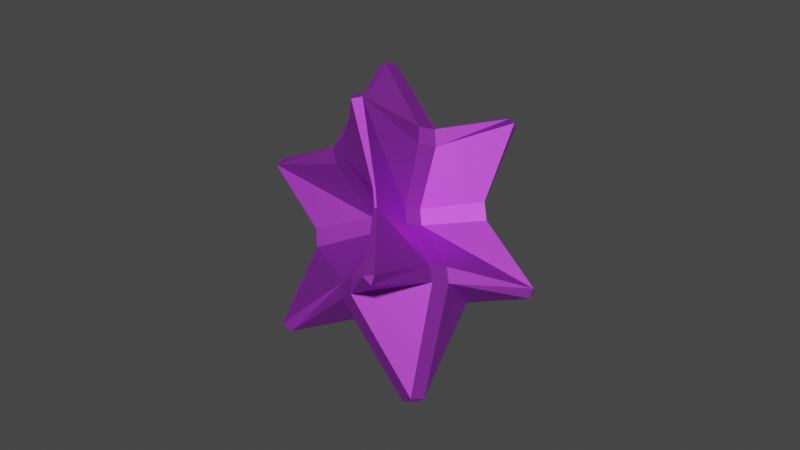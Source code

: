 # Source: 11.blend  (saved by Blender 2.82.7; exported with 4.5.12 LTS)
import bpy
from mathutils import Matrix  # noqa: F401  (used for matrix-valued properties, if any)

bpy.ops.wm.read_factory_settings(use_empty=True)
scene = bpy.context.scene
scene.name = 'Scene'

# ---- collections
col_collection = bpy.data.collections.new('Collection'); scene.collection.children.link(col_collection)

# ---- materials (node trees are filled in below, after node groups)
mat_material = bpy.data.materials.new('Material')
mat_material.alpha_threshold = 0.0
mat_material.use_transparent_shadow = False
mat_material.line_color = (0.0, 0.0, 0.0, 1.0)

# ---- material node trees
mat_material.use_nodes = True; mat_material.node_tree.nodes.clear()
_N = mat_material.node_tree.nodes; _L = mat_material.node_tree.links
n0 = _N.new('ShaderNodeOutputMaterial'); n0.name = 'Material Output'; n0.location = (300, 300)
n1 = _N.new('ShaderNodeBsdfPrincipled'); n1.name = 'Principled BSDF'; n1.location = (10, 300)
n1.distribution = 'GGX'
n1.subsurface_method = 'BURLEY'
n1.inputs[0].default_value = (0.6872, 0.09084, 1.0, 1.0)
n1.inputs[1].default_value = 1.0
n1.inputs[2].default_value = 0.5917
n1.inputs[3].default_value = 1.45
n1.inputs[13].default_value = 0.5417
n1.inputs[20].default_value = 0.0
n1.inputs[27].default_value = (0.0, 0.0, 0.0, 1.0)
n1.inputs[28].default_value = 1.0
_L.new(n1.outputs[0], n0.inputs[0])
n0.is_active_output = True

# ---- world
world_world = bpy.data.worlds.new('World'); scene.world = world_world
world_world.use_nodes = True; world_world.node_tree.nodes.clear()
_N = world_world.node_tree.nodes; _L = world_world.node_tree.links
n0 = _N.new('ShaderNodeOutputWorld'); n0.name = 'World Output'; n0.location = (300, 300)
n1 = _N.new('ShaderNodeBackground'); n1.name = 'Background'; n1.location = (10, 300)
n1.inputs[0].default_value = (0.05088, 0.05088, 0.05088, 1.0)
_L.new(n1.outputs[0], n0.inputs[0])
n0.is_active_output = True
world_world.color = (0.05088, 0.05088, 0.05088)
world_world.use_sun_shadow = False
world_world.sun_shadow_jitter_overblur = 0.0

# ---- meshes
me_cube = bpy.data.meshes.new('Cube')
me_cube.from_pydata([(1.288, 1.288, 1.405), (1.405, 1.288, 1.288), (1.288, 1.405, 1.288), (1.288, 1.405, -1.288), (1.405, 1.288, -1.288), (1.288, 1.288, -1.405), (1.288, -1.288, 1.405), (1.288, -1.405, 1.288), (1.405, -1.288, 1.288), (1.405, -1.288, -1.288), (1.288, -1.405, -1.288), (1.288, -1.288, -1.405), (-1.288, 1.288, 1.405), (-1.288, 1.405, 1.288), (-1.405, 1.288, 1.288), (-1.288, 1.288, -1.405), (-1.405, 1.288, -1.288), (-1.288, 1.405, -1.288), (-1.405, -1.288, 1.288), (-1.288, -1.405, 1.288), (-1.288, -1.288, 1.405), (-1.288, -1.288, -1.405), (-1.288, -1.405, -1.288), (-1.405, -1.288, -1.288), (0.9477, 0.9215, -0.1498), (0.9215, 0.9477, -0.1498), (0.9215, 0.9477, 0.1498), (0.9477, 0.9215, 0.1498), (-0.9477, -0.9215, 0.1498), (-0.9477, -0.9215, -0.1498), (-0.9215, -0.9477, -0.1498), (-0.9215, -0.9477, 0.1498), (0.9215, -0.9477, -0.1498), (0.9477, -0.9215, -0.1498), (0.9477, -0.9215, 0.1498), (0.9215, -0.9477, 0.1498), (-0.9215, 0.9477, -0.1498), (-0.9477, 0.9215, -0.1498), (-0.9477, 0.9215, 0.1498), (-0.9215, 0.9477, 0.1498), (-0.9826, -0.1363, -1.184), (-0.9477, -0.1498, -0.9215), (-0.9477, 0.1498, -0.9215), (-0.9826, 0.1363, -1.184), (0.9826, -0.1363, 1.184), (0.9477, -0.1498, 0.9215), (0.9477, 0.1498, 0.9215), (0.9826, 0.1363, 1.184), (-0.9826, 0.1363, 1.184), (-0.9477, 0.1498, 0.9215), (-0.9477, -0.1498, 0.9215), (-0.9826, -0.1363, 1.184), (0.9826, 0.1363, -1.184), (0.9477, 0.1498, -0.9215), (0.9477, -0.1498, -0.9215), (0.9826, -0.1363, -1.184), (0.4048, -0.1273, 0.1273), (0.4048, -0.1273, -0.1273), (0.4048, 0.1273, -0.1273), (0.4048, 0.1273, 0.1273), (-0.4048, 0.1273, 0.1273), (-0.4048, 0.1273, -0.1273), (-0.4048, -0.1273, -0.1273), (-0.4048, -0.1273, 0.1273), (-0.1498, 0.9477, -0.9215), (0.1498, 0.9477, -0.9215), (0.1363, 0.9826, -1.184), (-0.1363, 0.9826, -1.184), (-0.1363, -0.9826, 1.184), (-0.1498, -0.9477, 0.9215), (0.1498, -0.9477, 0.9215), (0.1363, -0.9826, 1.184), (0.1363, -0.9826, -1.184), (0.1498, -0.9477, -0.9215), (-0.1498, -0.9477, -0.9215), (-0.1363, -0.9826, -1.184), (0.1498, 0.9477, 0.9215), (-0.1498, 0.9477, 0.9215), (-0.1363, 0.9826, 1.184), (0.1363, 0.9826, 1.184), (0.1273, 0.4048, 0.1273), (0.1273, 0.4048, -0.1273), (-0.1273, 0.4048, -0.1273), (-0.1273, 0.4048, 0.1273), (-0.1273, -0.4048, 0.1273), (-0.1273, -0.4048, -0.1273), (0.1273, -0.4048, -0.1273), (0.1273, -0.4048, 0.1273), (-0.1112, -0.1112, -2.657), (-0.1112, 0.1112, -2.657), (0.1112, 0.1112, -2.657), (0.1112, -0.1112, -2.657), (0.1112, -0.1112, 2.657), (0.1112, 0.1112, 2.657), (-0.1112, 0.1112, 2.657), (-0.1112, -0.1112, 2.657)], [], [(40, 88, 75, 21), (95, 51, 20, 68), (39, 13, 77, 83), (54, 57, 33, 9), (35, 7, 70, 87), (27, 1, 46, 59), (44, 92, 71, 6), (78, 12, 48, 94), (15, 67, 89, 43), (74, 85, 30, 22), (66, 5, 52, 90), (4, 24, 58, 53), (65, 81, 25, 3), (84, 69, 19, 31), (60, 49, 14, 38), (80, 76, 2, 26), (28, 18, 50, 63), (91, 55, 11, 72), (42, 61, 37, 16), (17, 36, 82, 64), (23, 29, 62, 41), (10, 32, 86, 73), (56, 45, 8, 34), (0, 1, 2), (3, 4, 5), (6, 7, 8), (9, 10, 11), (12, 13, 14), (15, 16, 17), (18, 19, 20), (21, 22, 23), (24, 25, 26, 27), (28, 29, 30, 31), (32, 33, 34, 35), (36, 37, 38, 39), (40, 41, 42, 43), (44, 45, 46, 47), (48, 49, 50, 51), (52, 53, 54, 55), (56, 57, 58, 59), (60, 61, 62, 63), (64, 65, 66, 67), (68, 69, 70, 71), (72, 73, 74, 75), (76, 77, 78, 79), (80, 81, 82, 83), (84, 85, 86, 87), (88, 89, 90, 91), (92, 93, 94, 95), (40, 21, 23, 41), (67, 15, 17, 64), (24, 4, 3, 25), (31, 19, 18, 28), (32, 10, 9, 33), (36, 17, 16, 37), (68, 20, 19, 69), (44, 6, 8, 45), (72, 11, 10, 73), (48, 12, 14, 49), (79, 0, 2, 76), (52, 5, 4, 53), (1, 27, 26, 2), (22, 30, 29, 23), (7, 35, 34, 8), (13, 39, 38, 14), (80, 26, 25, 81), (56, 34, 33, 57), (60, 38, 37, 61), (84, 31, 30, 85), (15, 43, 42, 16), (0, 47, 46, 1), (20, 51, 50, 18), (11, 55, 54, 9), (27, 59, 58, 24), (28, 63, 62, 29), (61, 42, 41, 62), (57, 54, 53, 58), (45, 56, 59, 46), (88, 40, 43, 89), (49, 60, 63, 50), (92, 44, 47, 93), (5, 66, 65, 3), (6, 71, 70, 7), (21, 75, 74, 22), (12, 78, 77, 13), (39, 83, 82, 36), (35, 87, 86, 32), (55, 91, 90, 52), (51, 95, 94, 48), (78, 94, 93, 79), (66, 90, 89, 67), (85, 74, 73, 86), (81, 65, 64, 82), (76, 80, 83, 77), (91, 72, 75, 88), (69, 84, 87, 70), (95, 68, 71, 92), (0, 79, 93, 47)])
_uv = me_cube.uv_layers.new(name='UVMap')
_uv.uv.foreach_set('vector', [0.1344, 0.6348, 0.2358, 0.6392, 0.2402, 0.7406, 0.1387, 0.7363, 0.7642, 0.6392, 0.8656, 0.6348, 0.8613, 0.7363, 0.7598, 0.7406, 0.5133, 0.2652, 0.6102, 0.2648, 0.6098, 0.3617, 0.5155, 0.3595, 0.3902, 0.6383, 0.4845, 0.6405, 0.4867, 0.7348, 0.3898, 0.7352, 0.5133, 0.7652, 0.6102, 0.7648, 0.6098, 0.8617, 0.5155, 0.8595, 0.5133, 0.5152, 0.6102, 0.5148, 0.6098, 0.6117, 0.5155, 0.6095, 0.6344, 0.6348, 0.7358, 0.6392, 0.7402, 0.7406, 0.6387, 0.7363, 0.7598, 0.5094, 0.8613, 0.5137, 0.8656, 0.6152, 0.7642, 0.6108, 0.1387, 0.5137, 0.2402, 0.5094, 0.2358, 0.6108, 0.1344, 0.6152, 0.3902, 0.8883, 0.4845, 0.8905, 0.4867, 0.9848, 0.3898, 0.9852, 0.2598, 0.5094, 0.3613, 0.5137, 0.3656, 0.6152, 0.2642, 0.6108, 0.3898, 0.5148, 0.4867, 0.5152, 0.4845, 0.6095, 0.3902, 0.6117, 0.3902, 0.3883, 0.4845, 0.3905, 0.4867, 0.4848, 0.3898, 0.4852, 0.5155, 0.8905, 0.6098, 0.8883, 0.6102, 0.9852, 0.5133, 0.9848, 0.5155, 0.1405, 0.6098, 0.1383, 0.6102, 0.2352, 0.5133, 0.2348, 0.5155, 0.3905, 0.6098, 0.3883, 0.6102, 0.4852, 0.5133, 0.4848, 0.5133, 0.01519, 0.6102, 0.01478, 0.6098, 0.1117, 0.5155, 0.1095, 0.2642, 0.6392, 0.3656, 0.6348, 0.3613, 0.7363, 0.2598, 0.7406, 0.3902, 0.1383, 0.4845, 0.1405, 0.4867, 0.2348, 0.3898, 0.2352, 0.3898, 0.2648, 0.4867, 0.2652, 0.4845, 0.3595, 0.3902, 0.3617, 0.3898, 0.01478, 0.4867, 0.01519, 0.4845, 0.1095, 0.3902, 0.1117, 0.3898, 0.7648, 0.4867, 0.7652, 0.4845, 0.8595, 0.3902, 0.8617, 0.5155, 0.6405, 0.6098, 0.6383, 0.6102, 0.7352, 0.5133, 0.7348, 0.6387, 0.5137, 0.625, 0.5241, 0.6491, 0.5, 0.3898, 0.4852, 0.3991, 0.5, 0.375, 0.4759, 0.6387, 0.7363, 0.6491, 0.75, 0.625, 0.7259, 0.3898, 0.7352, 0.3991, 0.75, 0.375, 0.7259, 0.8613, 0.5137, 0.8509, 0.5, 0.875, 0.5241, 0.1387, 0.5137, 0.125, 0.5241, 0.1491, 0.5, 0.6102, 0.01478, 0.6009, 0.0, 0.625, 0.02412, 0.1387, 0.7363, 0.1491, 0.75, 0.125, 0.7259, 0.4867, 0.5152, 0.4867, 0.4848, 0.5133, 0.4848, 0.5133, 0.5152, 0.5133, 0.01519, 0.5, 0.009179, 0.5, 0.008775, 0.5069, 0.0, 0.4867, 0.7652, 0.4867, 0.7348, 0.5133, 0.7348, 0.5133, 0.7652, 0.4867, 0.2652, 0.4867, 0.2348, 0.5133, 0.2348, 0.5133, 0.2652, 0.1344, 0.6348, 0.125, 0.6319, 0.125, 0.625, 0.1343, 0.625, 0.6344, 0.6348, 0.6098, 0.6383, 0.6098, 0.6117, 0.6344, 0.6152, 0.8656, 0.6152, 0.875, 0.6181, 0.875, 0.625, 0.8657, 0.625, 0.3656, 0.6152, 0.3902, 0.6117, 0.3902, 0.6383, 0.3656, 0.6348, 0.5155, 0.6405, 0.4845, 0.6405, 0.4845, 0.6095, 0.5155, 0.6095, 0.5155, 0.1405, 0.4845, 0.1405, 0.4845, 0.1095, 0.5155, 0.1095, 0.3902, 0.3617, 0.3842, 0.375, 0.375, 0.375, 0.375, 0.3622, 0.7598, 0.7406, 0.7569, 0.75, 0.75, 0.75, 0.75, 0.7407, 0.2598, 0.7406, 0.2569, 0.75, 0.25, 0.75, 0.25, 0.7407, 0.6098, 0.3883, 0.6158, 0.375, 0.625, 0.375, 0.625, 0.3878, 0.5155, 0.3905, 0.4845, 0.3905, 0.4845, 0.3595, 0.5155, 0.3595, 0.5155, 0.8905, 0.4845, 0.8905, 0.4845, 0.8595, 0.5155, 0.8595, 0.2358, 0.6392, 0.2358, 0.6108, 0.2642, 0.6108, 0.2642, 0.6392, 0.7358, 0.6392, 0.7358, 0.6108, 0.7642, 0.6108, 0.7642, 0.6392, 0.1344, 0.6348, 0.1387, 0.7363, 0.125, 0.7259, 0.125, 0.6319, 0.2402, 0.5094, 0.1387, 0.5137, 0.1491, 0.5, 0.2431, 0.5, 0.4867, 0.5152, 0.3898, 0.5148, 0.3898, 0.4852, 0.4867, 0.4848, 0.5133, 0.9848, 0.6102, 0.9852, 0.6009, 1.0, 0.5069, 1.0, 0.4867, 0.7652, 0.3898, 0.7648, 0.3898, 0.7352, 0.4867, 0.7348, 0.4867, 0.2652, 0.3898, 0.2648, 0.3898, 0.2352, 0.4867, 0.2348, 0.7598, 0.7406, 0.8613, 0.7363, 0.8509, 0.75, 0.7569, 0.75, 0.6344, 0.6348, 0.6387, 0.7363, 0.6102, 0.7352, 0.6098, 0.6383, 0.2598, 0.7406, 0.3613, 0.7363, 0.3509, 0.75, 0.2569, 0.75, 0.8656, 0.6152, 0.8613, 0.5137, 0.875, 0.5241, 0.875, 0.6181, 0.7402, 0.5094, 0.6387, 0.5137, 0.6491, 0.5, 0.7431, 0.5, 0.3656, 0.6152, 0.3613, 0.5137, 0.3898, 0.5148, 0.3902, 0.6117, 0.6102, 0.5148, 0.5133, 0.5152, 0.5133, 0.4848, 0.6102, 0.4852, 0.3898, 0.9852, 0.4867, 0.9848, 0.4931, 1.0, 0.3991, 1.0, 0.6102, 0.7648, 0.5133, 0.7652, 0.5133, 0.7348, 0.6102, 0.7352, 0.6102, 0.2648, 0.5133, 0.2652, 0.5133, 0.2348, 0.6102, 0.2352, 0.5155, 0.3905, 0.5133, 0.4848, 0.4867, 0.4848, 0.4845, 0.3905, 0.5155, 0.6405, 0.5133, 0.7348, 0.4867, 0.7348, 0.4845, 0.6405, 0.5155, 0.1405, 0.5133, 0.2348, 0.4867, 0.2348, 0.4845, 0.1405, 0.5155, 0.8905, 0.5133, 0.9848, 0.4867, 0.9848, 0.4845, 0.8905, 0.1387, 0.5137, 0.1344, 0.6152, 0.125, 0.6181, 0.125, 0.5241, 0.6387, 0.5137, 0.6344, 0.6152, 0.6098, 0.6117, 0.6102, 0.5148, 0.8613, 0.7363, 0.8656, 0.6348, 0.875, 0.6319, 0.875, 0.7259, 0.3613, 0.7363, 0.3656, 0.6348, 0.3902, 0.6383, 0.3898, 0.7352, 0.5133, 0.5152, 0.5155, 0.6095, 0.4845, 0.6095, 0.4867, 0.5152, 0.5133, 0.01519, 0.5155, 0.1095, 0.4845, 0.1095, 0.4867, 0.01519, 0.4845, 0.1405, 0.3902, 0.1383, 0.3902, 0.1117, 0.4845, 0.1095, 0.4845, 0.6405, 0.3902, 0.6383, 0.3902, 0.6117, 0.4845, 0.6095, 0.6098, 0.6383, 0.5155, 0.6405, 0.5155, 0.6095, 0.6098, 0.6117, 0.2358, 0.6392, 0.1344, 0.6348, 0.1344, 0.6152, 0.2358, 0.6108, 0.6098, 0.1383, 0.5155, 0.1405, 0.5155, 0.1095, 0.6098, 0.1117, 0.7358, 0.6392, 0.6344, 0.6348, 0.6344, 0.6152, 0.7358, 0.6108, 0.3613, 0.5137, 0.2598, 0.5094, 0.2569, 0.5, 0.3509, 0.5, 0.6387, 0.7363, 0.7402, 0.7406, 0.7431, 0.75, 0.6491, 0.75, 0.1387, 0.7363, 0.2402, 0.7406, 0.2431, 0.75, 0.1491, 0.75, 0.8613, 0.5137, 0.7598, 0.5094, 0.7569, 0.5, 0.8509, 0.5, 0.5133, 0.2652, 0.5155, 0.3595, 0.4845, 0.3595, 0.4867, 0.2652, 0.5133, 0.7652, 0.5155, 0.8595, 0.4845, 0.8595, 0.4867, 0.7652, 0.3656, 0.6348, 0.2642, 0.6392, 0.2642, 0.6108, 0.3656, 0.6152, 0.8656, 0.6348, 0.7642, 0.6392, 0.7642, 0.6108, 0.8656, 0.6152, 0.7598, 0.5094, 0.7642, 0.6108, 0.7358, 0.6108, 0.7402, 0.5094, 0.2598, 0.5094, 0.2642, 0.6108, 0.2358, 0.6108, 0.2402, 0.5094, 0.4845, 0.8905, 0.3902, 0.8883, 0.3902, 0.8617, 0.4845, 0.8595, 0.4845, 0.3905, 0.3902, 0.3883, 0.3902, 0.3617, 0.4845, 0.3595, 0.6098, 0.3883, 0.5155, 0.3905, 0.5155, 0.3595, 0.6098, 0.3617, 0.2642, 0.6392, 0.2598, 0.7406, 0.2402, 0.7406, 0.2358, 0.6392, 0.6098, 0.8883, 0.5155, 0.8905, 0.5155, 0.8595, 0.6098, 0.8617, 0.7642, 0.6392, 0.7598, 0.7406, 0.7402, 0.7406, 0.7358, 0.6392, 0.6387, 0.5137, 0.7402, 0.5094, 0.7358, 0.6108, 0.6344, 0.6152])
me_cube.materials.append(mat_material)
me_cube.use_remesh_preserve_volume = False
me_cube.use_remesh_preserve_attributes = False
me_cube.use_mirror_vertex_groups = False
me_cube.update()

# ---- objects
ob_cube = bpy.data.objects.new('Cube', me_cube)

# ---- transforms, parenting, visibility, modifiers, constraints
ob_cube.location = (0.0, 0.0, 0.0)
ob_cube.rotation_euler = (-0.4185, -0.7056, -0.1738)
ob_cube.scale = (0.9376, 0.9376, 0.9376)
ob_cube.lock_rotations_4d = False
ob_cube.empty_display_type = 'ARROWS'
ob_cube.lineart.crease_threshold = 0.0

# ---- collection membership
col_collection.objects.link(ob_cube)

# ---- scene / render settings (as saved in the file)
scene.frame_start = 1; scene.frame_end = 250; scene.frame_set(1)
scene.render.engine = 'BLENDER_EEVEE_NEXT'
scene.cycles.use_denoising = False
scene.cycles.samples = 128
scene.cycles.sampling_pattern = 'TABULATED_SOBOL'
scene.cycles.use_adaptive_sampling = False
scene.cycles.use_light_tree = False
scene.view_settings.view_transform = 'Filmic'
bpy.context.view_layer.update()

# ---- added for rendering (the .blend has no active camera and no usable light): camera, sun
cam_auto = bpy.data.cameras.new('AutoCamera')
cam_auto.lens = 50.0
cam_auto.sensor_width = 36.0
cam_auto.clip_end = 1000.0
ob_auto_camera = bpy.data.objects.new('AutoCamera', cam_auto)
scene.collection.objects.link(ob_auto_camera)
ob_auto_camera.location = (8.95287, -10.7434, 7.1623)
ob_auto_camera.rotation_euler = (1.09748, -7.21219e-08, 0.694738)
scene.camera = ob_auto_camera
light_auto_sun = bpy.data.lights.new('AutoSun', 'SUN')
light_auto_sun.energy = 3.0
light_auto_sun.angle = 0.0523599
ob_auto_sun = bpy.data.objects.new('AutoSun', light_auto_sun)
scene.collection.objects.link(ob_auto_sun)
ob_auto_sun.rotation_euler = (0.872665, 0.174533, 0.523599)
bpy.context.view_layer.update()
